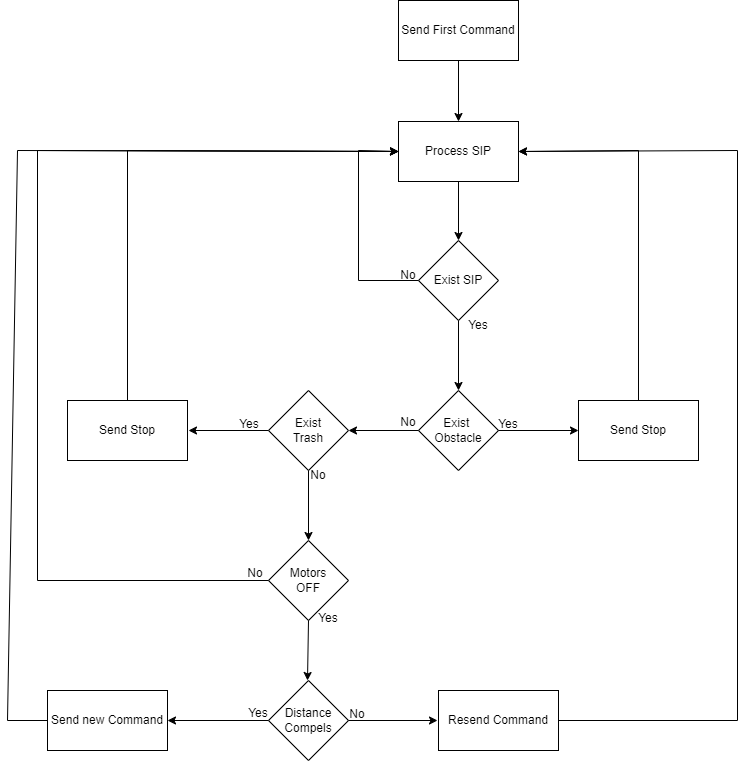

The diagram above was exported from draw.io. Its source (the exported page's mxGraphModel, read from the mxfile embedded in the PNG):
<mxGraphModel dx="1687" dy="908" grid="1" gridSize="10" guides="1" tooltips="1" connect="1" arrows="1" fold="1" page="1" pageScale="1" pageWidth="827" pageHeight="1169" math="0" shadow="0">
  <root>
    <mxCell id="0" />
    <mxCell id="1" parent="0" />
    <mxCell id="AiRU8HiQy_UBQf-SetSs-1" value="Process SIP" style="rounded=0;whiteSpace=wrap;html=1;" vertex="1" parent="1">
      <mxGeometry x="401" y="201" width="120" height="60" as="geometry" />
    </mxCell>
    <mxCell id="AiRU8HiQy_UBQf-SetSs-2" value="Send First Command" style="rounded=0;whiteSpace=wrap;html=1;" vertex="1" parent="1">
      <mxGeometry x="401" y="80" width="120" height="60" as="geometry" />
    </mxCell>
    <mxCell id="AiRU8HiQy_UBQf-SetSs-3" value="" style="endArrow=classic;html=1;rounded=0;entryX=0.5;entryY=0;entryDx=0;entryDy=0;" edge="1" parent="1" source="AiRU8HiQy_UBQf-SetSs-2" target="AiRU8HiQy_UBQf-SetSs-1">
      <mxGeometry width="50" height="50" relative="1" as="geometry">
        <mxPoint x="471" y="420" as="sourcePoint" />
        <mxPoint x="521" y="370" as="targetPoint" />
      </mxGeometry>
    </mxCell>
    <mxCell id="AiRU8HiQy_UBQf-SetSs-4" value="Exist SIP" style="rhombus;whiteSpace=wrap;html=1;" vertex="1" parent="1">
      <mxGeometry x="421" y="320" width="80" height="80" as="geometry" />
    </mxCell>
    <mxCell id="AiRU8HiQy_UBQf-SetSs-5" value="" style="endArrow=classic;html=1;rounded=0;exitX=0;exitY=0.5;exitDx=0;exitDy=0;entryX=0;entryY=0.5;entryDx=0;entryDy=0;" edge="1" parent="1" source="AiRU8HiQy_UBQf-SetSs-4" target="AiRU8HiQy_UBQf-SetSs-1">
      <mxGeometry width="50" height="50" relative="1" as="geometry">
        <mxPoint x="471" y="420" as="sourcePoint" />
        <mxPoint x="521" y="370" as="targetPoint" />
        <Array as="points">
          <mxPoint x="361" y="360" />
          <mxPoint x="361" y="230" />
        </Array>
      </mxGeometry>
    </mxCell>
    <mxCell id="AiRU8HiQy_UBQf-SetSs-6" value="" style="endArrow=classic;html=1;rounded=0;exitX=0.5;exitY=1;exitDx=0;exitDy=0;" edge="1" parent="1" source="AiRU8HiQy_UBQf-SetSs-1" target="AiRU8HiQy_UBQf-SetSs-4">
      <mxGeometry width="50" height="50" relative="1" as="geometry">
        <mxPoint x="471" y="420" as="sourcePoint" />
        <mxPoint x="521" y="370" as="targetPoint" />
      </mxGeometry>
    </mxCell>
    <mxCell id="AiRU8HiQy_UBQf-SetSs-7" value="No" style="text;html=1;align=center;verticalAlign=middle;whiteSpace=wrap;rounded=0;" vertex="1" parent="1">
      <mxGeometry x="381" y="340" width="60" height="30" as="geometry" />
    </mxCell>
    <mxCell id="AiRU8HiQy_UBQf-SetSs-8" value="Yes" style="text;html=1;align=center;verticalAlign=middle;whiteSpace=wrap;rounded=0;" vertex="1" parent="1">
      <mxGeometry x="451" y="390" width="60" height="30" as="geometry" />
    </mxCell>
    <mxCell id="AiRU8HiQy_UBQf-SetSs-9" value="" style="endArrow=classic;html=1;rounded=0;entryX=0.5;entryY=0;entryDx=0;entryDy=0;exitX=0.5;exitY=1;exitDx=0;exitDy=0;" edge="1" parent="1" source="AiRU8HiQy_UBQf-SetSs-4" target="AiRU8HiQy_UBQf-SetSs-10">
      <mxGeometry width="50" height="50" relative="1" as="geometry">
        <mxPoint x="491" y="410" as="sourcePoint" />
        <mxPoint x="461" y="450" as="targetPoint" />
      </mxGeometry>
    </mxCell>
    <mxCell id="AiRU8HiQy_UBQf-SetSs-10" value="Exist&amp;nbsp;&lt;div&gt;Obstacle&lt;/div&gt;" style="rhombus;whiteSpace=wrap;html=1;" vertex="1" parent="1">
      <mxGeometry x="421" y="470" width="80" height="80" as="geometry" />
    </mxCell>
    <mxCell id="AiRU8HiQy_UBQf-SetSs-12" value="" style="endArrow=classic;html=1;rounded=0;exitX=1;exitY=0.5;exitDx=0;exitDy=0;" edge="1" parent="1" source="AiRU8HiQy_UBQf-SetSs-10">
      <mxGeometry width="50" height="50" relative="1" as="geometry">
        <mxPoint x="471" y="520" as="sourcePoint" />
        <mxPoint x="581" y="510" as="targetPoint" />
      </mxGeometry>
    </mxCell>
    <mxCell id="AiRU8HiQy_UBQf-SetSs-13" value="Send Stop" style="rounded=0;whiteSpace=wrap;html=1;" vertex="1" parent="1">
      <mxGeometry x="581" y="480" width="120" height="60" as="geometry" />
    </mxCell>
    <mxCell id="AiRU8HiQy_UBQf-SetSs-14" value="Yes" style="text;html=1;align=center;verticalAlign=middle;whiteSpace=wrap;rounded=0;" vertex="1" parent="1">
      <mxGeometry x="481" y="489" width="60" height="30" as="geometry" />
    </mxCell>
    <mxCell id="AiRU8HiQy_UBQf-SetSs-15" value="" style="endArrow=classic;html=1;rounded=0;exitX=0;exitY=0.5;exitDx=0;exitDy=0;entryX=1;entryY=0.5;entryDx=0;entryDy=0;" edge="1" parent="1" source="AiRU8HiQy_UBQf-SetSs-10" target="AiRU8HiQy_UBQf-SetSs-16">
      <mxGeometry width="50" height="50" relative="1" as="geometry">
        <mxPoint x="471.31900452488685" y="579.9990045248868" as="sourcePoint" />
        <mxPoint x="461" y="610" as="targetPoint" />
      </mxGeometry>
    </mxCell>
    <mxCell id="AiRU8HiQy_UBQf-SetSs-16" value="Exist&lt;div&gt;Trash&lt;/div&gt;" style="rhombus;whiteSpace=wrap;html=1;" vertex="1" parent="1">
      <mxGeometry x="271" y="470" width="80" height="80" as="geometry" />
    </mxCell>
    <mxCell id="AiRU8HiQy_UBQf-SetSs-17" value="No" style="text;html=1;align=center;verticalAlign=middle;whiteSpace=wrap;rounded=0;" vertex="1" parent="1">
      <mxGeometry x="381" y="487" width="60" height="30" as="geometry" />
    </mxCell>
    <mxCell id="AiRU8HiQy_UBQf-SetSs-18" value="" style="endArrow=classic;html=1;rounded=0;exitX=0;exitY=0.5;exitDx=0;exitDy=0;" edge="1" parent="1" source="AiRU8HiQy_UBQf-SetSs-16">
      <mxGeometry width="50" height="50" relative="1" as="geometry">
        <mxPoint x="511" y="520" as="sourcePoint" />
        <mxPoint x="191" y="510" as="targetPoint" />
      </mxGeometry>
    </mxCell>
    <mxCell id="AiRU8HiQy_UBQf-SetSs-19" value="Send Stop" style="rounded=0;whiteSpace=wrap;html=1;" vertex="1" parent="1">
      <mxGeometry x="70" y="480" width="120" height="60" as="geometry" />
    </mxCell>
    <mxCell id="AiRU8HiQy_UBQf-SetSs-20" value="" style="endArrow=classic;html=1;rounded=0;entryX=1;entryY=0.5;entryDx=0;entryDy=0;" edge="1" parent="1" source="AiRU8HiQy_UBQf-SetSs-13" target="AiRU8HiQy_UBQf-SetSs-1">
      <mxGeometry width="50" height="50" relative="1" as="geometry">
        <mxPoint x="511" y="520" as="sourcePoint" />
        <mxPoint x="591" y="520" as="targetPoint" />
        <Array as="points">
          <mxPoint x="641" y="230" />
        </Array>
      </mxGeometry>
    </mxCell>
    <mxCell id="AiRU8HiQy_UBQf-SetSs-21" value="" style="endArrow=classic;html=1;rounded=0;entryX=0;entryY=0.5;entryDx=0;entryDy=0;" edge="1" parent="1" source="AiRU8HiQy_UBQf-SetSs-19" target="AiRU8HiQy_UBQf-SetSs-1">
      <mxGeometry width="50" height="50" relative="1" as="geometry">
        <mxPoint x="651" y="490" as="sourcePoint" />
        <mxPoint x="360" y="230" as="targetPoint" />
        <Array as="points">
          <mxPoint x="130" y="230" />
        </Array>
      </mxGeometry>
    </mxCell>
    <mxCell id="AiRU8HiQy_UBQf-SetSs-22" value="Yes" style="text;html=1;align=center;verticalAlign=middle;whiteSpace=wrap;rounded=0;" vertex="1" parent="1">
      <mxGeometry x="222" y="489" width="60" height="30" as="geometry" />
    </mxCell>
    <mxCell id="AiRU8HiQy_UBQf-SetSs-23" value="No" style="text;html=1;align=center;verticalAlign=middle;whiteSpace=wrap;rounded=0;" vertex="1" parent="1">
      <mxGeometry x="291" y="540" width="60" height="30" as="geometry" />
    </mxCell>
    <mxCell id="AiRU8HiQy_UBQf-SetSs-24" value="" style="endArrow=classic;html=1;rounded=0;exitX=0.5;exitY=1;exitDx=0;exitDy=0;entryX=0.5;entryY=0;entryDx=0;entryDy=0;" edge="1" parent="1" source="AiRU8HiQy_UBQf-SetSs-16" target="AiRU8HiQy_UBQf-SetSs-25">
      <mxGeometry width="50" height="50" relative="1" as="geometry">
        <mxPoint x="471" y="410" as="sourcePoint" />
        <mxPoint x="310" y="620" as="targetPoint" />
      </mxGeometry>
    </mxCell>
    <mxCell id="AiRU8HiQy_UBQf-SetSs-25" value="Motors&lt;br&gt;OFF" style="rhombus;whiteSpace=wrap;html=1;" vertex="1" parent="1">
      <mxGeometry x="271" y="620" width="80" height="80" as="geometry" />
    </mxCell>
    <mxCell id="AiRU8HiQy_UBQf-SetSs-26" value="" style="endArrow=classic;html=1;rounded=0;exitX=0;exitY=0.5;exitDx=0;exitDy=0;entryX=0;entryY=0.5;entryDx=0;entryDy=0;" edge="1" parent="1" source="AiRU8HiQy_UBQf-SetSs-25" target="AiRU8HiQy_UBQf-SetSs-1">
      <mxGeometry width="50" height="50" relative="1" as="geometry">
        <mxPoint x="140" y="490" as="sourcePoint" />
        <mxPoint x="130" y="230" as="targetPoint" />
        <Array as="points">
          <mxPoint x="40" y="660" />
          <mxPoint x="40" y="230" />
        </Array>
      </mxGeometry>
    </mxCell>
    <mxCell id="AiRU8HiQy_UBQf-SetSs-27" value="No" style="text;html=1;align=center;verticalAlign=middle;whiteSpace=wrap;rounded=0;" vertex="1" parent="1">
      <mxGeometry x="228" y="638" width="60" height="30" as="geometry" />
    </mxCell>
    <mxCell id="AiRU8HiQy_UBQf-SetSs-28" value="Yes" style="text;html=1;align=center;verticalAlign=middle;whiteSpace=wrap;rounded=0;" vertex="1" parent="1">
      <mxGeometry x="301" y="683" width="60" height="30" as="geometry" />
    </mxCell>
    <mxCell id="AiRU8HiQy_UBQf-SetSs-29" value="" style="endArrow=classic;html=1;rounded=0;exitX=0.5;exitY=1;exitDx=0;exitDy=0;" edge="1" parent="1" source="AiRU8HiQy_UBQf-SetSs-25">
      <mxGeometry width="50" height="50" relative="1" as="geometry">
        <mxPoint x="321" y="560" as="sourcePoint" />
        <mxPoint x="310" y="760" as="targetPoint" />
      </mxGeometry>
    </mxCell>
    <mxCell id="AiRU8HiQy_UBQf-SetSs-30" value="Distance&lt;div&gt;Compels&lt;br&gt;&lt;/div&gt;" style="rhombus;whiteSpace=wrap;html=1;" vertex="1" parent="1">
      <mxGeometry x="271" y="760" width="80" height="80" as="geometry" />
    </mxCell>
    <mxCell id="AiRU8HiQy_UBQf-SetSs-31" value="" style="endArrow=classic;html=1;rounded=0;exitX=1;exitY=0.5;exitDx=0;exitDy=0;" edge="1" parent="1" source="AiRU8HiQy_UBQf-SetSs-30">
      <mxGeometry width="50" height="50" relative="1" as="geometry">
        <mxPoint x="390" y="720" as="sourcePoint" />
        <mxPoint x="440" y="800" as="targetPoint" />
      </mxGeometry>
    </mxCell>
    <mxCell id="AiRU8HiQy_UBQf-SetSs-32" value="No" style="text;html=1;align=center;verticalAlign=middle;whiteSpace=wrap;rounded=0;" vertex="1" parent="1">
      <mxGeometry x="330" y="779" width="60" height="30" as="geometry" />
    </mxCell>
    <mxCell id="AiRU8HiQy_UBQf-SetSs-33" value="Resend Command" style="rounded=0;whiteSpace=wrap;html=1;" vertex="1" parent="1">
      <mxGeometry x="441" y="770" width="120" height="60" as="geometry" />
    </mxCell>
    <mxCell id="AiRU8HiQy_UBQf-SetSs-35" value="" style="endArrow=classic;html=1;rounded=0;exitX=1;exitY=0.5;exitDx=0;exitDy=0;entryX=1;entryY=0.5;entryDx=0;entryDy=0;" edge="1" parent="1" source="AiRU8HiQy_UBQf-SetSs-33" target="AiRU8HiQy_UBQf-SetSs-1">
      <mxGeometry width="50" height="50" relative="1" as="geometry">
        <mxPoint x="390" y="520" as="sourcePoint" />
        <mxPoint x="440" y="470" as="targetPoint" />
        <Array as="points">
          <mxPoint x="740" y="800" />
          <mxPoint x="740" y="230" />
        </Array>
      </mxGeometry>
    </mxCell>
    <mxCell id="AiRU8HiQy_UBQf-SetSs-38" value="" style="endArrow=classic;html=1;rounded=0;exitX=0;exitY=0.5;exitDx=0;exitDy=0;" edge="1" parent="1" source="AiRU8HiQy_UBQf-SetSs-30" target="AiRU8HiQy_UBQf-SetSs-39">
      <mxGeometry width="50" height="50" relative="1" as="geometry">
        <mxPoint x="361" y="810" as="sourcePoint" />
        <mxPoint x="170" y="800" as="targetPoint" />
      </mxGeometry>
    </mxCell>
    <mxCell id="AiRU8HiQy_UBQf-SetSs-39" value="Send new Command" style="rounded=0;whiteSpace=wrap;html=1;" vertex="1" parent="1">
      <mxGeometry x="50" y="770" width="120" height="60" as="geometry" />
    </mxCell>
    <mxCell id="AiRU8HiQy_UBQf-SetSs-40" value="" style="endArrow=classic;html=1;rounded=0;entryX=0;entryY=0.5;entryDx=0;entryDy=0;exitX=0;exitY=0.5;exitDx=0;exitDy=0;" edge="1" parent="1" source="AiRU8HiQy_UBQf-SetSs-39" target="AiRU8HiQy_UBQf-SetSs-1">
      <mxGeometry width="50" height="50" relative="1" as="geometry">
        <mxPoint x="390" y="520" as="sourcePoint" />
        <mxPoint x="440" y="470" as="targetPoint" />
        <Array as="points">
          <mxPoint x="10" y="800" />
          <mxPoint x="20" y="230" />
        </Array>
      </mxGeometry>
    </mxCell>
    <mxCell id="AiRU8HiQy_UBQf-SetSs-41" value="Yes" style="text;html=1;align=center;verticalAlign=middle;whiteSpace=wrap;rounded=0;" vertex="1" parent="1">
      <mxGeometry x="231" y="778" width="60" height="30" as="geometry" />
    </mxCell>
  </root>
</mxGraphModel>